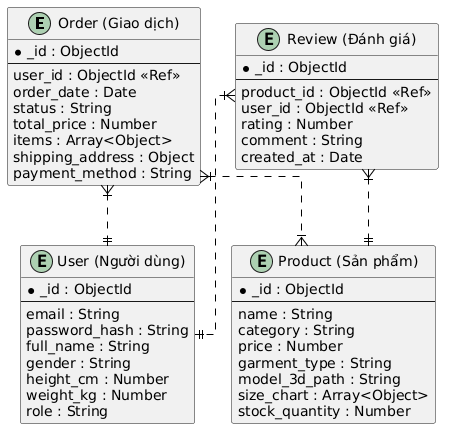

The diagram above was rendered by PlantUML. Its source (embedded in the PNG):
@startuml
skinparam shadowing false
skinparam defaultFontName Arial
skinparam linetype ortho
skinparam EntityBackgroundColor White
skinparam EntityBorderColor Black
skinparam EntityBorderThickness 1.5
skinparam ArrowColor Black

entity "Order (Giao dịch)" as Order {
  * _id : ObjectId
  --
  user_id : ObjectId <<Ref>>
  order_date : Date
  status : String
  total_price : Number
  items : Array<Object>
  shipping_address : Object
  payment_method : String
}

entity "User (Người dùng)" as User {
  * _id : ObjectId
  --
  email : String
  password_hash : String
  full_name : String
  gender : String
  height_cm : Number
  weight_kg : Number
  role : String
}

entity "Product (Sản phẩm)" as Product {
  * _id : ObjectId
  --
  name : String
  category : String
  price : Number
  garment_type : String
  model_3d_path : String
  size_chart : Array<Object>
  stock_quantity : Number
}

entity "Review (Đánh giá)" as Review {
  * _id : ObjectId
  --
  product_id : ObjectId <<Ref>>
  user_id : ObjectId <<Ref>>
  rating : Number
  comment : String
  created_at : Date
}

Order }|..|| User
Order }|..|{ Product
Review }|..|| Product
Review }|..|| User
@enduml